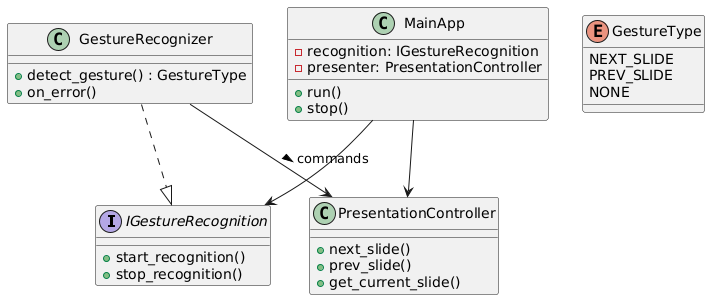

The diagram above was rendered by PlantUML. Its source (embedded in the PNG):
@startuml
interface IGestureRecognition {
  +start_recognition()
  +stop_recognition()
}

class GestureRecognizer {
  +detect_gesture() : GestureType
  +on_error()
}
GestureRecognizer ..|> IGestureRecognition

class PresentationController {
  +next_slide()
  +prev_slide()
  +get_current_slide()
}

class MainApp {
  -recognition: IGestureRecognition
  -presenter: PresentationController
  +run()
  +stop()
}

enum GestureType {
  NEXT_SLIDE
  PREV_SLIDE
  NONE
}

MainApp --> IGestureRecognition
MainApp --> PresentationController
GestureRecognizer --> PresentationController : commands >
@enduml